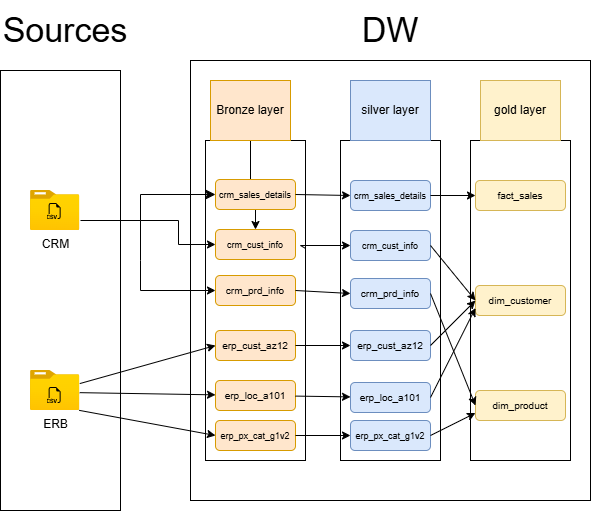

The diagram above was exported from draw.io. Its source (the exported page's mxGraphModel, read from the mxfile embedded in the PNG):
<mxGraphModel dx="933" dy="543" grid="1" gridSize="10" guides="1" tooltips="1" connect="1" arrows="1" fold="1" page="1" pageScale="1" pageWidth="850" pageHeight="1100" math="0" shadow="0">
  <root>
    <mxCell id="0" />
    <mxCell id="1" parent="0" />
    <mxCell id="2hFpDejiC5Mr1moXQwgv-1" parent="1" style="rounded=0;whiteSpace=wrap;html=1;fillColor=none;" value="" vertex="1">
      <mxGeometry height="440" width="400" x="320" y="240" as="geometry" />
    </mxCell>
    <mxCell id="2hFpDejiC5Mr1moXQwgv-2" parent="1" style="rounded=0;whiteSpace=wrap;html=1;fillColor=none;" value="" vertex="1">
      <mxGeometry height="440" width="120" x="130" y="250" as="geometry" />
    </mxCell>
    <mxCell id="2hFpDejiC5Mr1moXQwgv-4" parent="1" style="rounded=0;whiteSpace=wrap;html=1;align=center;fontSize=34;fontColor=default;fillColor=none;strokeColor=none;" value="DW" vertex="1">
      <mxGeometry height="60" width="130" x="455" y="180" as="geometry" />
    </mxCell>
    <mxCell id="2hFpDejiC5Mr1moXQwgv-5" parent="1" style="rounded=0;whiteSpace=wrap;html=1;align=center;fontSize=34;fontColor=default;fillColor=none;strokeColor=none;" value="Sources" vertex="1">
      <mxGeometry height="60" width="130" x="130" y="180" as="geometry" />
    </mxCell>
    <mxCell id="2hFpDejiC5Mr1moXQwgv-7" parent="1" style="rounded=0;whiteSpace=wrap;html=1;fillColor=none;" value="" vertex="1">
      <mxGeometry height="320" width="100" x="335" y="320" as="geometry" />
    </mxCell>
    <mxCell id="2hFpDejiC5Mr1moXQwgv-8" parent="1" style="rounded=0;whiteSpace=wrap;html=1;fillColor=none;" value="" vertex="1">
      <mxGeometry height="320" width="100" x="470" y="320" as="geometry" />
    </mxCell>
    <mxCell id="2hFpDejiC5Mr1moXQwgv-9" parent="1" style="rounded=0;whiteSpace=wrap;html=1;fillColor=none;" value="" vertex="1">
      <mxGeometry height="320" width="100" x="600" y="320" as="geometry" />
    </mxCell>
    <mxCell id="2hFpDejiC5Mr1moXQwgv-53" edge="1" parent="1" source="2hFpDejiC5Mr1moXQwgv-10" style="edgeStyle=orthogonalEdgeStyle;rounded=0;orthogonalLoop=1;jettySize=auto;html=1;defaultLabelBackgroundColor=gap;" target="2hFpDejiC5Mr1moXQwgv-40" value="">
      <mxGeometry relative="1" as="geometry" />
    </mxCell>
    <mxCell id="2hFpDejiC5Mr1moXQwgv-10" parent="1" style="rounded=0;whiteSpace=wrap;html=1;fillColor=#ffe6cc;strokeColor=#d79b00;" value="Bronze layer" vertex="1">
      <mxGeometry height="60" width="80" x="340" y="260" as="geometry" />
    </mxCell>
    <mxCell id="2hFpDejiC5Mr1moXQwgv-11" parent="1" style="rounded=0;whiteSpace=wrap;html=1;fillColor=#dae8fc;strokeColor=#6c8ebf;" value="silver layer" vertex="1">
      <mxGeometry height="60" width="80" x="480" y="260" as="geometry" />
    </mxCell>
    <mxCell id="2hFpDejiC5Mr1moXQwgv-12" parent="1" style="rounded=0;whiteSpace=wrap;html=1;fillColor=#fff2cc;strokeColor=#d6b656;" value="gold layer" vertex="1">
      <mxGeometry height="60" width="80" x="610" y="260" as="geometry" />
    </mxCell>
    <mxCell id="2hFpDejiC5Mr1moXQwgv-13" parent="1" style="image;aspect=fixed;html=1;align=center;fontSize=12;image=img/lib/azure2/general/Folder_Blank.svg;points=[[0.5,0.083,0],[0.5,1,0],[0.003,0.5,0],[0.998,0.554,0],[0.99,0.114,0],[0.987,0.996,0],[0.013,0.996,0],[0.013,0.004,0]];labelPerimeter=1;" value="CRM" vertex="1">
      <mxGeometry height="40" width="49.29" x="160" y="370" as="geometry" />
    </mxCell>
    <mxCell id="2hFpDejiC5Mr1moXQwgv-14" parent="1" style="shape=image;html=1;verticalAlign=top;verticalLabelPosition=bottom;labelBackgroundColor=#ffffff;imageAspect=0;aspect=fixed;image=https://icons.diagrams.net/icon-cache1/Bootstrap_Vol_3-2297/filetype-csv-882.svg;labelPerimeter=1;" value="" vertex="1">
      <mxGeometry height="16" width="16" x="176.65000000000003" y="383" as="geometry" />
    </mxCell>
    <mxCell id="2hFpDejiC5Mr1moXQwgv-15" parent="1" style="image;aspect=fixed;html=1;align=center;fontSize=12;image=img/lib/azure2/general/Folder_Blank.svg;points=[[0.5,0.083,0],[0.5,1,0],[0.003,0.5,0],[0.998,0.554,0],[0.99,0.114,0],[0.987,0.996,0],[0.013,0.996,0],[0.013,0.004,0]];labelPerimeter=1;" value="ERB" vertex="1">
      <mxGeometry height="40" width="49.29" x="160" y="550" as="geometry" />
    </mxCell>
    <mxCell id="2hFpDejiC5Mr1moXQwgv-16" parent="1" style="shape=image;html=1;verticalAlign=top;verticalLabelPosition=bottom;labelBackgroundColor=#ffffff;imageAspect=0;aspect=fixed;image=https://icons.diagrams.net/icon-cache1/Bootstrap_Vol_3-2297/filetype-csv-882.svg;labelPerimeter=1;" value="" vertex="1">
      <mxGeometry height="16" width="16" x="176.63999999999996" y="567" as="geometry" />
    </mxCell>
    <mxCell id="2hFpDejiC5Mr1moXQwgv-39" parent="1" style="rounded=1;whiteSpace=wrap;html=1;roundedPerimeter=1;fillColor=#ffe6cc;strokeColor=#d79b00;" value="&lt;font style=&quot;font-size: 9px;&quot;&gt;crm_sales_details&lt;/font&gt;" vertex="1">
      <mxGeometry height="30" width="80" x="345" y="359" as="geometry" />
    </mxCell>
    <mxCell id="2hFpDejiC5Mr1moXQwgv-47" edge="1" parent="1" style="edgeStyle=orthogonalEdgeStyle;rounded=0;orthogonalLoop=1;jettySize=auto;html=1;defaultLabelBackgroundColor=gap;entryX=0;entryY=0.5;entryDx=0;entryDy=0;" target="2hFpDejiC5Mr1moXQwgv-40">
      <mxGeometry relative="1" x="0.1111" as="geometry">
        <mxPoint x="270" y="400" as="sourcePoint" />
        <mxPoint x="210" y="400" as="targetPoint" />
      </mxGeometry>
    </mxCell>
    <mxCell id="2hFpDejiC5Mr1moXQwgv-40" parent="1" style="rounded=1;whiteSpace=wrap;html=1;roundedPerimeter=1;fillColor=#ffe6cc;strokeColor=#d79b00;" value="&lt;font style=&quot;font-size: 9px;&quot;&gt;crm_cust_info&lt;/font&gt;" vertex="1">
      <mxGeometry height="30" width="80" x="345" y="409" as="geometry" />
    </mxCell>
    <mxCell id="2hFpDejiC5Mr1moXQwgv-41" parent="1" style="rounded=1;whiteSpace=wrap;html=1;roundedPerimeter=1;fillColor=#ffe6cc;strokeColor=#d79b00;" value="&lt;font style=&quot;font-size: 10px;&quot;&gt;crm_prd_info&lt;/font&gt;" vertex="1">
      <mxGeometry height="30" width="80" x="345" y="455" as="geometry" />
    </mxCell>
    <mxCell id="2hFpDejiC5Mr1moXQwgv-42" parent="1" style="rounded=1;whiteSpace=wrap;html=1;roundedPerimeter=1;fillColor=#ffe6cc;strokeColor=#d79b00;" value="&lt;font size=&quot;1&quot;&gt;erp_cust_az12&lt;/font&gt;" vertex="1">
      <mxGeometry height="30" width="80" x="345" y="510" as="geometry" />
    </mxCell>
    <mxCell id="2hFpDejiC5Mr1moXQwgv-43" parent="1" style="rounded=1;whiteSpace=wrap;html=1;roundedPerimeter=1;fillColor=#ffe6cc;strokeColor=#d79b00;" value="&lt;font size=&quot;1&quot;&gt;erp_loc_a101&lt;/font&gt;" vertex="1">
      <mxGeometry height="30" width="80" x="345" y="560" as="geometry" />
    </mxCell>
    <mxCell id="2hFpDejiC5Mr1moXQwgv-44" parent="1" style="rounded=1;whiteSpace=wrap;html=1;roundedPerimeter=1;fillColor=#ffe6cc;strokeColor=#d79b00;" value="&lt;font style=&quot;font-size: 9px;&quot;&gt;erp_px_cat_g1v2&lt;/font&gt;" vertex="1">
      <mxGeometry height="30" width="80" x="345" y="600" as="geometry" />
    </mxCell>
    <mxCell id="2hFpDejiC5Mr1moXQwgv-45" edge="1" parent="1" style="edgeStyle=elbowEdgeStyle;elbow=horizontal;endArrow=classic;html=1;curved=0;rounded=0;endSize=8;startSize=8;defaultLabelBackgroundColor=gap;entryX=0;entryY=0.5;entryDx=0;entryDy=0;" target="2hFpDejiC5Mr1moXQwgv-39" value="">
      <mxGeometry height="50" relative="1" width="50" as="geometry">
        <Array as="points">
          <mxPoint x="270" y="390" />
        </Array>
        <mxPoint x="210" y="400" as="sourcePoint" />
        <mxPoint x="260" y="350" as="targetPoint" />
      </mxGeometry>
    </mxCell>
    <mxCell id="2hFpDejiC5Mr1moXQwgv-46" edge="1" parent="1" style="endArrow=classic;html=1;rounded=0;defaultLabelBackgroundColor=gap;entryX=0;entryY=0.5;entryDx=0;entryDy=0;" target="2hFpDejiC5Mr1moXQwgv-41" value="">
      <mxGeometry height="50" relative="1" width="50" as="geometry">
        <Array as="points">
          <mxPoint x="270" y="440" />
          <mxPoint x="270" y="470" />
        </Array>
        <mxPoint x="270" y="400" as="sourcePoint" />
        <mxPoint x="500" y="370" as="targetPoint" />
      </mxGeometry>
    </mxCell>
    <mxCell id="2hFpDejiC5Mr1moXQwgv-50" edge="1" parent="1" source="2hFpDejiC5Mr1moXQwgv-15" style="endArrow=classic;html=1;rounded=0;defaultLabelBackgroundColor=gap;entryX=0;entryY=0.5;entryDx=0;entryDy=0;" target="2hFpDejiC5Mr1moXQwgv-42" value="">
      <mxGeometry height="50" relative="1" width="50" as="geometry">
        <mxPoint x="450" y="420" as="sourcePoint" />
        <mxPoint x="500" y="370" as="targetPoint" />
      </mxGeometry>
    </mxCell>
    <mxCell id="2hFpDejiC5Mr1moXQwgv-51" edge="1" parent="1" source="2hFpDejiC5Mr1moXQwgv-15" style="endArrow=classic;html=1;rounded=0;defaultLabelBackgroundColor=gap;exitX=0.998;exitY=0.554;exitDx=0;exitDy=0;exitPerimeter=0;" target="2hFpDejiC5Mr1moXQwgv-43" value="">
      <mxGeometry height="50" relative="1" width="50" as="geometry">
        <mxPoint x="450" y="420" as="sourcePoint" />
        <mxPoint x="500" y="370" as="targetPoint" />
      </mxGeometry>
    </mxCell>
    <mxCell id="2hFpDejiC5Mr1moXQwgv-52" edge="1" parent="1" source="2hFpDejiC5Mr1moXQwgv-15" style="endArrow=classic;html=1;rounded=0;defaultLabelBackgroundColor=gap;exitX=0.987;exitY=0.996;exitDx=0;exitDy=0;exitPerimeter=0;entryX=0;entryY=0.5;entryDx=0;entryDy=0;" target="2hFpDejiC5Mr1moXQwgv-44" value="">
      <mxGeometry height="50" relative="1" width="50" as="geometry">
        <mxPoint x="450" y="420" as="sourcePoint" />
        <mxPoint x="500" y="370" as="targetPoint" />
      </mxGeometry>
    </mxCell>
    <mxCell id="2hFpDejiC5Mr1moXQwgv-54" parent="1" style="rounded=1;whiteSpace=wrap;html=1;roundedPerimeter=1;fillColor=#dae8fc;strokeColor=#6c8ebf;" value="&lt;font style=&quot;font-size: 9px;&quot;&gt;crm_sales_details&lt;/font&gt;" vertex="1">
      <mxGeometry height="30" width="80" x="480" y="360" as="geometry" />
    </mxCell>
    <mxCell id="2hFpDejiC5Mr1moXQwgv-55" parent="1" style="rounded=1;whiteSpace=wrap;html=1;roundedPerimeter=1;fillColor=#dae8fc;strokeColor=#6c8ebf;" value="&lt;font style=&quot;font-size: 9px;&quot;&gt;crm_cust_info&lt;/font&gt;" vertex="1">
      <mxGeometry height="30" width="80" x="480" y="410" as="geometry" />
    </mxCell>
    <mxCell id="2hFpDejiC5Mr1moXQwgv-56" parent="1" style="rounded=1;whiteSpace=wrap;html=1;roundedPerimeter=1;fillColor=#dae8fc;strokeColor=#6c8ebf;" value="&lt;font style=&quot;font-size: 10px;&quot;&gt;crm_prd_info&lt;/font&gt;" vertex="1">
      <mxGeometry height="30" width="80" x="480" y="458" as="geometry" />
    </mxCell>
    <mxCell id="2hFpDejiC5Mr1moXQwgv-57" parent="1" style="rounded=1;whiteSpace=wrap;html=1;roundedPerimeter=1;fillColor=#dae8fc;strokeColor=#6c8ebf;" value="&lt;font size=&quot;1&quot;&gt;erp_cust_az12&lt;/font&gt;" vertex="1">
      <mxGeometry height="30" width="80" x="480" y="510" as="geometry" />
    </mxCell>
    <mxCell id="2hFpDejiC5Mr1moXQwgv-58" parent="1" style="rounded=1;whiteSpace=wrap;html=1;roundedPerimeter=1;fillColor=#dae8fc;strokeColor=#6c8ebf;" value="&lt;font size=&quot;1&quot;&gt;erp_loc_a101&lt;/font&gt;" vertex="1">
      <mxGeometry height="30" width="80" x="480" y="562" as="geometry" />
    </mxCell>
    <mxCell id="2hFpDejiC5Mr1moXQwgv-59" parent="1" style="rounded=1;whiteSpace=wrap;html=1;roundedPerimeter=1;fillColor=#dae8fc;strokeColor=#6c8ebf;" value="&lt;font style=&quot;font-size: 9px;&quot;&gt;erp_px_cat_g1v2&lt;/font&gt;" vertex="1">
      <mxGeometry height="30" width="80" x="480" y="600" as="geometry" />
    </mxCell>
    <mxCell id="2hFpDejiC5Mr1moXQwgv-60" edge="1" parent="1" source="2hFpDejiC5Mr1moXQwgv-39" style="endArrow=classic;html=1;rounded=0;defaultLabelBackgroundColor=gap;exitX=1;exitY=0.5;exitDx=0;exitDy=0;entryX=0;entryY=0.5;entryDx=0;entryDy=0;" target="2hFpDejiC5Mr1moXQwgv-54" value="">
      <mxGeometry height="50" relative="1" width="50" as="geometry">
        <mxPoint x="440" y="410" as="sourcePoint" />
        <mxPoint x="490" y="360" as="targetPoint" />
      </mxGeometry>
    </mxCell>
    <mxCell id="2hFpDejiC5Mr1moXQwgv-61" edge="1" parent="1" source="2hFpDejiC5Mr1moXQwgv-7" style="endArrow=classic;html=1;rounded=0;defaultLabelBackgroundColor=gap;exitX=0.999;exitY=0.337;exitDx=0;exitDy=0;entryX=0;entryY=0.5;entryDx=0;entryDy=0;exitPerimeter=0;" target="2hFpDejiC5Mr1moXQwgv-55" value="">
      <mxGeometry height="50" relative="1" width="50" x="0.018" as="geometry">
        <Array as="points">
          <mxPoint x="430" y="425" />
        </Array>
        <mxPoint x="520" y="410" as="sourcePoint" />
        <mxPoint x="575" y="411" as="targetPoint" />
      </mxGeometry>
    </mxCell>
    <mxCell id="2hFpDejiC5Mr1moXQwgv-62" edge="1" parent="1" source="2hFpDejiC5Mr1moXQwgv-41" style="endArrow=classic;html=1;rounded=0;defaultLabelBackgroundColor=gap;exitX=1;exitY=0.5;exitDx=0;exitDy=0;entryX=0;entryY=0.5;entryDx=0;entryDy=0;" target="2hFpDejiC5Mr1moXQwgv-56" value="">
      <mxGeometry height="50" relative="1" width="50" as="geometry">
        <mxPoint x="460" y="370" as="sourcePoint" />
        <mxPoint x="515" y="371" as="targetPoint" />
      </mxGeometry>
    </mxCell>
    <mxCell id="2hFpDejiC5Mr1moXQwgv-63" edge="1" parent="1" source="2hFpDejiC5Mr1moXQwgv-42" style="endArrow=classic;html=1;rounded=0;defaultLabelBackgroundColor=gap;exitX=1;exitY=0.5;exitDx=0;exitDy=0;entryX=0;entryY=0.5;entryDx=0;entryDy=0;" target="2hFpDejiC5Mr1moXQwgv-57" value="">
      <mxGeometry height="50" relative="1" width="50" as="geometry">
        <mxPoint x="460" y="500" as="sourcePoint" />
        <mxPoint x="515" y="501" as="targetPoint" />
      </mxGeometry>
    </mxCell>
    <mxCell id="2hFpDejiC5Mr1moXQwgv-64" edge="1" parent="1" source="2hFpDejiC5Mr1moXQwgv-43" style="endArrow=classic;html=1;rounded=0;defaultLabelBackgroundColor=gap;" target="2hFpDejiC5Mr1moXQwgv-58" value="">
      <mxGeometry height="50" relative="1" width="50" as="geometry">
        <mxPoint x="500" y="560" as="sourcePoint" />
        <mxPoint x="555" y="561" as="targetPoint" />
      </mxGeometry>
    </mxCell>
    <mxCell id="2hFpDejiC5Mr1moXQwgv-65" edge="1" parent="1" source="2hFpDejiC5Mr1moXQwgv-44" style="endArrow=classic;html=1;rounded=0;defaultLabelBackgroundColor=gap;exitX=1;exitY=0.5;exitDx=0;exitDy=0;" target="2hFpDejiC5Mr1moXQwgv-59" value="">
      <mxGeometry height="50" relative="1" width="50" as="geometry">
        <mxPoint x="480" y="620" as="sourcePoint" />
        <mxPoint x="535" y="621" as="targetPoint" />
      </mxGeometry>
    </mxCell>
    <mxCell id="2hFpDejiC5Mr1moXQwgv-66" parent="1" style="rounded=1;whiteSpace=wrap;html=1;roundedPerimeter=1;fillColor=#fff2cc;strokeColor=#d6b656;" value="&lt;font size=&quot;1&quot;&gt;fact_sales&lt;/font&gt;" vertex="1">
      <mxGeometry height="30" width="90" x="605" y="360" as="geometry" />
    </mxCell>
    <mxCell id="2hFpDejiC5Mr1moXQwgv-67" parent="1" style="rounded=1;whiteSpace=wrap;html=1;roundedPerimeter=1;fillColor=#fff2cc;strokeColor=#d6b656;" value="&lt;font size=&quot;1&quot;&gt;dim_product&lt;/font&gt;" vertex="1">
      <mxGeometry height="30" width="90" x="605" y="570" as="geometry" />
    </mxCell>
    <mxCell id="2hFpDejiC5Mr1moXQwgv-68" parent="1" style="rounded=1;whiteSpace=wrap;html=1;roundedPerimeter=1;fillColor=#fff2cc;strokeColor=#d6b656;" value="&lt;font size=&quot;1&quot;&gt;dim_customer&lt;/font&gt;" vertex="1">
      <mxGeometry height="30" width="90" x="605" y="465" as="geometry" />
    </mxCell>
    <mxCell id="2hFpDejiC5Mr1moXQwgv-69" edge="1" parent="1" source="2hFpDejiC5Mr1moXQwgv-54" style="endArrow=classic;html=1;rounded=0;defaultLabelBackgroundColor=gap;entryX=0;entryY=0.5;entryDx=0;entryDy=0;" target="2hFpDejiC5Mr1moXQwgv-66" value="">
      <mxGeometry height="50" relative="1" width="50" as="geometry">
        <mxPoint x="450" y="370" as="sourcePoint" />
        <mxPoint x="505" y="371" as="targetPoint" />
      </mxGeometry>
    </mxCell>
    <mxCell id="2hFpDejiC5Mr1moXQwgv-70" edge="1" parent="1" source="2hFpDejiC5Mr1moXQwgv-55" style="endArrow=classic;html=1;rounded=0;defaultLabelBackgroundColor=gap;exitX=1;exitY=0.5;exitDx=0;exitDy=0;entryX=0;entryY=0.5;entryDx=0;entryDy=0;" target="2hFpDejiC5Mr1moXQwgv-68" value="">
      <mxGeometry height="50" relative="1" width="50" as="geometry">
        <mxPoint x="590" y="400" as="sourcePoint" />
        <mxPoint x="635" y="400" as="targetPoint" />
      </mxGeometry>
    </mxCell>
    <mxCell id="2hFpDejiC5Mr1moXQwgv-71" edge="1" parent="1" source="2hFpDejiC5Mr1moXQwgv-57" style="endArrow=classic;html=1;rounded=0;defaultLabelBackgroundColor=gap;entryX=0;entryY=0.5;entryDx=0;entryDy=0;exitX=1;exitY=0.5;exitDx=0;exitDy=0;" target="2hFpDejiC5Mr1moXQwgv-68" value="">
      <mxGeometry height="50" relative="1" width="50" as="geometry">
        <mxPoint x="590" y="400" as="sourcePoint" />
        <mxPoint x="635" y="400" as="targetPoint" />
      </mxGeometry>
    </mxCell>
    <mxCell id="2hFpDejiC5Mr1moXQwgv-72" edge="1" parent="1" source="2hFpDejiC5Mr1moXQwgv-58" style="endArrow=classic;html=1;rounded=0;defaultLabelBackgroundColor=gap;entryX=0;entryY=0.75;entryDx=0;entryDy=0;exitX=1;exitY=0.5;exitDx=0;exitDy=0;" target="2hFpDejiC5Mr1moXQwgv-68" value="">
      <mxGeometry height="50" relative="1" width="50" as="geometry">
        <mxPoint x="580" y="370" as="sourcePoint" />
        <mxPoint x="625" y="370" as="targetPoint" />
      </mxGeometry>
    </mxCell>
    <mxCell id="2hFpDejiC5Mr1moXQwgv-73" edge="1" parent="1" source="2hFpDejiC5Mr1moXQwgv-56" style="endArrow=classic;html=1;rounded=0;defaultLabelBackgroundColor=gap;entryX=0;entryY=0.5;entryDx=0;entryDy=0;exitX=1;exitY=0.5;exitDx=0;exitDy=0;" target="2hFpDejiC5Mr1moXQwgv-67" value="">
      <mxGeometry height="50" relative="1" width="50" as="geometry">
        <mxPoint x="660" y="410" as="sourcePoint" />
        <mxPoint x="705" y="410" as="targetPoint" />
      </mxGeometry>
    </mxCell>
    <mxCell id="2hFpDejiC5Mr1moXQwgv-74" edge="1" parent="1" source="2hFpDejiC5Mr1moXQwgv-59" style="endArrow=classic;html=1;rounded=0;defaultLabelBackgroundColor=gap;entryX=0;entryY=0.75;entryDx=0;entryDy=0;exitX=1;exitY=0.5;exitDx=0;exitDy=0;" target="2hFpDejiC5Mr1moXQwgv-67" value="">
      <mxGeometry height="50" relative="1" width="50" as="geometry">
        <mxPoint x="660" y="580" as="sourcePoint" />
        <mxPoint x="705" y="580" as="targetPoint" />
      </mxGeometry>
    </mxCell>
  </root>
</mxGraphModel>